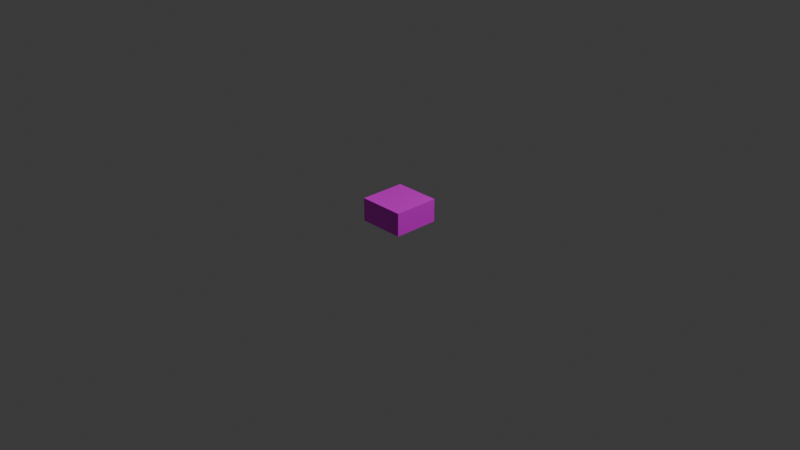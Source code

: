 # Source: Inductor.blend  (saved by Blender 5.0.118; exported with 4.5.12 LTS)
import bpy
from mathutils import Matrix  # noqa: F401  (used for matrix-valued properties, if any)

bpy.ops.wm.read_factory_settings(use_empty=True)
scene = bpy.context.scene
scene.name = 'Scene'

# ---- collections
col_collection = bpy.data.collections.new('Collection'); scene.collection.children.link(col_collection)

# ---- images (referenced by path relative to the original .blend; pixels are not part of the script)
import os
ASSET_DIR = os.environ.get("B2B_ASSET_DIR", "")  # directory of the original .blend (textures are referenced by path, not embedded)
HERE = os.path.dirname(os.path.abspath(__file__))  # packed textures are extracted next to this script under _unpacked/

def load_image(name, relpath, width, height, colorspace="sRGB"):
    """Load a texture the original file referenced (path relative to the .blend, or extracted next to this script)."""
    p = next((c for c in (os.path.join(HERE, relpath), os.path.join(ASSET_DIR, relpath)) if relpath and os.path.exists(c)), "")
    if p:
        img = bpy.data.images.load(p, check_existing=True)
        img.name = name
    else:  # same state as the original file: an image datablock whose file is absent (Cycles renders it pink)
        img = bpy.data.images.new(name, width, height)
        img.source = "FILE"
        img.filepath = "//" + (relpath or name)
    img.colorspace_settings.name = colorspace
    return img
img_inductortexture_png = load_image('InductorTexture.png', 'InductorTexture.png', 1024, 1024, 'sRGB')

# ---- materials (node trees are filled in below, after node groups)
mat_material = bpy.data.materials.new('Material')

# ---- material node trees
mat_material.use_nodes = True; mat_material.node_tree.nodes.clear()
_N = mat_material.node_tree.nodes; _L = mat_material.node_tree.links
n0 = _N.new('ShaderNodeBsdfPrincipled'); n0.name = 'Principled BSDF'; n0.location = (-200, 100)
n1 = _N.new('ShaderNodeOutputMaterial'); n1.name = 'Material Output'; n1.location = (200, 100)
n2 = _N.new('ShaderNodeTexImage'); n2.name = 'Image Texture'; n2.location = (-490, 80)
n2.image = img_inductortexture_png
_L.new(n0.outputs[0], n1.inputs[0])
_L.new(n2.outputs[0], n0.inputs[0])
n1.is_active_output = True

# ---- world
world_world = bpy.data.worlds.new('World'); scene.world = world_world
world_world.use_nodes = True; world_world.node_tree.nodes.clear()
_N = world_world.node_tree.nodes; _L = world_world.node_tree.links
n0 = _N.new('ShaderNodeOutputWorld'); n0.name = 'World Output'; n0.location = (200, 100)
n1 = _N.new('ShaderNodeBackground'); n1.name = 'Background'; n1.location = (-200, 100)
n1.inputs[0].default_value = (0.05088, 0.05088, 0.05088, 1.0)
_L.new(n1.outputs[0], n0.inputs[0])
n0.is_active_output = True
world_world.color = (0.05088, 0.05088, 0.05088)
world_world.sun_shadow_jitter_overblur = 0.0

# ---- cameras
cam_camera = bpy.data.cameras.new('Camera')
cam_camera.clip_end = 100.0
cam_camera.ortho_scale = 7.314

# ---- lights
light_light = bpy.data.lights.new('Light', 'POINT')
light_light.energy = 1000.0
light_light.shadow_soft_size = 0.1

# ---- meshes
me_cube = bpy.data.meshes.new('Cube')
me_cube.from_pydata([(0.25, 0.25, 0.225), (0.25, 0.25, -0.025), (0.25, -0.25, 0.225), (0.25, -0.25, -0.025), (-0.25, 0.25, 0.225), (-0.25, 0.25, -0.025), (-0.25, -0.25, 0.225), (-0.25, -0.25, -0.025)], [], [(0, 4, 6, 2), (3, 2, 6, 7), (7, 6, 4, 5), (5, 1, 3, 7), (1, 0, 2, 3), (5, 4, 0, 1)])
_uv = me_cube.uv_layers.new(name='UVMap')
_uv.uv.foreach_set('vector', [0.4998, 0.0001706, 0.4998, 0.4998, 0.0001706, 0.4998, 0.0001706, 0.0001706, 0.5002, 0.0001706, 0.75, 0.0001706, 0.75, 0.4998, 0.5002, 0.4998, 0.5002, 0.4998, 0.75, 0.4998, 0.75, 0.0001706, 0.5002, 0.0001706, 0.4998, 0.9998, 0.4998, 0.5002, 0.0001706, 0.5002, 0.0001706, 0.9998, 0.5002, 0.5002, 0.75, 0.5002, 0.75, 0.9998, 0.5002, 0.9998, 0.5002, 0.9998, 0.75, 0.9998, 0.75, 0.5002, 0.5002, 0.5002])
_ca = me_cube.color_attributes.new('Attribute', 'BYTE_COLOR', 'CORNER')
_ca.data.foreach_set('color', [1.0, 1.0, 1.0, 1.0, 1.0, 1.0, 1.0, 1.0, 1.0, 1.0, 1.0, 1.0, 1.0, 1.0, 1.0, 1.0, 1.0, 1.0, 1.0, 1.0, 1.0, 1.0, 1.0, 1.0, 1.0, 1.0, 1.0, 1.0, 1.0, 1.0, 1.0, 1.0, 1.0, 1.0, 1.0, 1.0, 1.0, 1.0, 1.0, 1.0, 1.0, 1.0, 1.0, 1.0, 1.0, 1.0, 1.0, 1.0, 1.0, 1.0, 1.0, 1.0, 1.0, 1.0, 1.0, 1.0, 1.0, 1.0, 1.0, 1.0, 1.0, 1.0, 1.0, 1.0, 1.0, 1.0, 1.0, 1.0, 1.0, 1.0, 1.0, 1.0, 1.0, 1.0, 1.0, 1.0, 1.0, 1.0, 1.0, 1.0, 1.0, 1.0, 1.0, 1.0, 1.0, 1.0, 1.0, 1.0, 1.0, 1.0, 1.0, 1.0, 1.0, 1.0, 1.0, 1.0])
me_cube.materials.append(mat_material)
me_cube.use_mirror_vertex_groups = False
me_cube.update()

# ---- objects
ob_inductor = bpy.data.objects.new('Inductor', me_cube)
ob_light = bpy.data.objects.new('Light', light_light)
ob_camera = bpy.data.objects.new('Camera', cam_camera)

# ---- transforms, parenting, visibility, modifiers, constraints
ob_inductor.location = (0.0, 0.0, 0.0)
ob_inductor.lock_rotations_4d = False
ob_inductor.empty_display_type = 'ARROWS'
ob_inductor.lineart.crease_threshold = 0.0
ob_light.location = (4.076, 1.005, 5.904)
ob_light.rotation_euler = (0.6503, 0.05522, 1.866)
ob_light.lock_rotations_4d = False
ob_light.empty_display_type = 'ARROWS'
ob_light.color = (0.0, 0.0, 0.0, 0.0)
ob_light.lineart.crease_threshold = 0.0
ob_camera.location = (7.359, -6.926, 4.958)
ob_camera.rotation_euler = (1.109, 0.0, 0.8149)
ob_camera.lock_rotations_4d = False
ob_camera.empty_display_type = 'ARROWS'
ob_camera.color = (0.0, 0.0, 0.0, 0.0)
ob_camera.display_type = 'WIRE'
ob_camera.lineart.crease_threshold = 0.0

# ---- collection membership
col_collection.objects.link(ob_inductor)
col_collection.objects.link(ob_light)
col_collection.objects.link(ob_camera)

# ---- scene / render settings (as saved in the file)
scene.camera = ob_camera
scene.frame_start = 1; scene.frame_end = 250; scene.frame_set(1)
scene.render.engine = 'CYCLES'
scene.render.bake_bias = 0.0
scene.render.bake_samples = 0
scene.cycles.sampling_pattern = 'TABULATED_SOBOL'
scene.eevee.use_volume_custom_range = False
bpy.context.view_layer.update()

